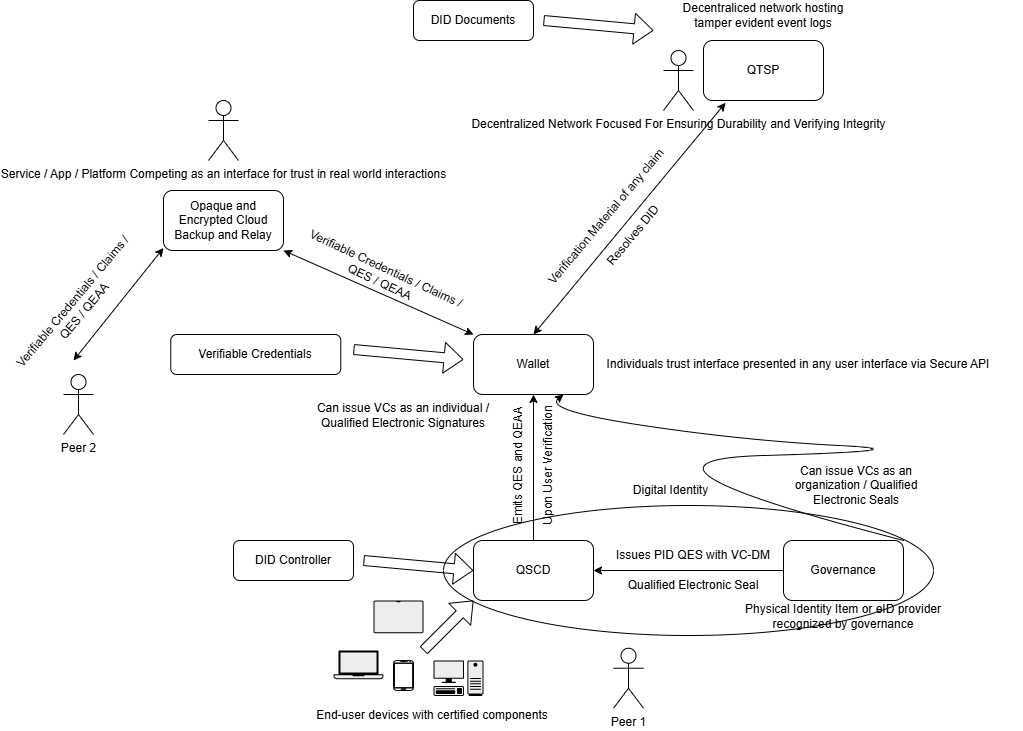

The diagram above was exported from draw.io. Its source (the exported page's mxGraphModel, read from the mxfile embedded in the PNG):
<mxGraphModel dx="1733" dy="1039" grid="1" gridSize="10" guides="1" tooltips="1" connect="1" arrows="1" fold="1" page="1" pageScale="1" pageWidth="1169" pageHeight="827" math="0" shadow="0">
  <root>
    <mxCell id="0" />
    <mxCell id="1" parent="0" />
    <mxCell id="r-NDAfY0-CBPCi7Xyemd-21" parent="1" style="ellipse;whiteSpace=wrap;html=1;fillColor=none;" value="" vertex="1">
      <mxGeometry height="130" width="490" x="500" y="545" as="geometry" />
    </mxCell>
    <mxCell id="r-NDAfY0-CBPCi7Xyemd-3" edge="1" parent="1" source="r-NDAfY0-CBPCi7Xyemd-1" style="edgeStyle=orthogonalEdgeStyle;rounded=0;orthogonalLoop=1;jettySize=auto;html=1;">
      <mxGeometry relative="1" as="geometry">
        <mxPoint x="650" y="610" as="targetPoint" />
      </mxGeometry>
    </mxCell>
    <mxCell id="r-NDAfY0-CBPCi7Xyemd-1" parent="1" style="rounded=1;whiteSpace=wrap;html=1;" value="Governance" vertex="1">
      <mxGeometry height="60" width="120" x="840" y="580" as="geometry" />
    </mxCell>
    <mxCell id="r-NDAfY0-CBPCi7Xyemd-10" edge="1" parent="1" source="r-NDAfY0-CBPCi7Xyemd-4" style="edgeStyle=orthogonalEdgeStyle;rounded=0;orthogonalLoop=1;jettySize=auto;html=1;" target="r-NDAfY0-CBPCi7Xyemd-9" value="">
      <mxGeometry relative="1" as="geometry" />
    </mxCell>
    <mxCell id="r-NDAfY0-CBPCi7Xyemd-4" parent="1" style="rounded=1;whiteSpace=wrap;html=1;" value="QSCD" vertex="1">
      <mxGeometry height="60" width="120" x="530" y="580" as="geometry" />
    </mxCell>
    <mxCell id="r-NDAfY0-CBPCi7Xyemd-8" parent="1" style="text;html=1;whiteSpace=wrap;strokeColor=none;fillColor=none;align=center;verticalAlign=middle;rounded=0;" value="Issues PID QES with VC-DM" vertex="1">
      <mxGeometry height="30" width="180" x="660" y="580" as="geometry" />
    </mxCell>
    <mxCell id="r-NDAfY0-CBPCi7Xyemd-9" parent="1" style="rounded=1;whiteSpace=wrap;html=1;" value="Wallet" vertex="1">
      <mxGeometry height="60" width="120" x="530" y="374" as="geometry" />
    </mxCell>
    <mxCell id="r-NDAfY0-CBPCi7Xyemd-11" edge="1" parent="1" style="shape=flexArrow;endArrow=classic;html=1;rounded=0;" value="">
      <mxGeometry height="50" relative="1" width="50" as="geometry">
        <mxPoint x="480" y="690" as="sourcePoint" />
        <mxPoint x="530" y="640" as="targetPoint" />
      </mxGeometry>
    </mxCell>
    <mxCell id="r-NDAfY0-CBPCi7Xyemd-14" parent="1" style="verticalLabelPosition=bottom;verticalAlign=top;html=1;shadow=0;dashed=0;strokeWidth=1;shape=mxgraph.android.phone2;strokeColor=#000000;" value="" vertex="1">
      <mxGeometry height="30" width="20" x="450" y="700" as="geometry" />
    </mxCell>
    <mxCell id="r-NDAfY0-CBPCi7Xyemd-15" parent="1" style="shape=mxgraph.networks2.icon;aspect=fixed;fillColor=#EDEDED;strokeColor=#000000;gradientColor=#5B6163;network2IconShadow=1;network2bgFillColor=none;labelPosition=center;verticalLabelPosition=bottom;align=center;verticalAlign=top;network2Icon=mxgraph.networks2.tablet;network2IconW=1;network2IconH=0.6566;" value="" vertex="1">
      <mxGeometry height="32.83" width="50" x="430" y="640" as="geometry" />
    </mxCell>
    <mxCell id="r-NDAfY0-CBPCi7Xyemd-16" parent="1" style="shape=mxgraph.networks2.icon;aspect=fixed;fillColor=#EDEDED;strokeColor=#000000;gradientColor=#5B6163;network2IconShadow=1;network2bgFillColor=none;labelPosition=center;verticalLabelPosition=bottom;align=center;verticalAlign=top;network2Icon=mxgraph.networks2.laptop;network2IconW=1;network2IconH=0.5734;" value="" vertex="1">
      <mxGeometry height="28.67" width="50" x="390" y="690" as="geometry" />
    </mxCell>
    <mxCell id="r-NDAfY0-CBPCi7Xyemd-17" parent="1" style="shape=mxgraph.networks2.icon;aspect=fixed;fillColor=#EDEDED;strokeColor=#000000;gradientColor=#5B6163;network2IconShadow=1;network2bgFillColor=none;labelPosition=center;verticalLabelPosition=bottom;align=center;verticalAlign=top;network2Icon=mxgraph.networks2.pc;network2IconYOffset=-0.0593;network2IconW=0.9999;network2IconH=0.7096;" value="" vertex="1">
      <mxGeometry height="35.480000000000004" width="49.995" x="490" y="700" as="geometry" />
    </mxCell>
    <mxCell id="r-NDAfY0-CBPCi7Xyemd-18" parent="1" style="text;html=1;whiteSpace=wrap;strokeColor=none;fillColor=none;align=center;verticalAlign=middle;rounded=0;" value="End-user devices with certified components" vertex="1">
      <mxGeometry height="30" width="290.01" x="344" y="740" as="geometry" />
    </mxCell>
    <mxCell id="r-NDAfY0-CBPCi7Xyemd-19" parent="1" style="text;html=1;whiteSpace=wrap;strokeColor=none;fillColor=none;align=center;verticalAlign=middle;rounded=0;" value="Physical Identity Item or eID provider recognized by governance" vertex="1">
      <mxGeometry height="30" width="210" x="795" y="641.41" as="geometry" />
    </mxCell>
    <mxCell id="r-NDAfY0-CBPCi7Xyemd-20" parent="1" style="rounded=1;whiteSpace=wrap;html=1;" value="QTSP" vertex="1">
      <mxGeometry height="60" width="120" x="760" y="80" as="geometry" />
    </mxCell>
    <mxCell id="r-NDAfY0-CBPCi7Xyemd-22" parent="1" style="text;html=1;whiteSpace=wrap;strokeColor=none;fillColor=none;align=center;verticalAlign=middle;rounded=0;" value="Digital Identity" vertex="1">
      <mxGeometry height="30" width="175" x="640" y="515" as="geometry" />
    </mxCell>
    <mxCell id="r-NDAfY0-CBPCi7Xyemd-25" edge="1" parent="1" style="shape=flexArrow;endArrow=classic;html=1;rounded=0;entryX=0.061;entryY=0.5;entryDx=0;entryDy=0;entryPerimeter=0;" target="r-NDAfY0-CBPCi7Xyemd-21" value="">
      <mxGeometry height="50" relative="1" width="50" as="geometry">
        <mxPoint x="420" y="600" as="sourcePoint" />
        <mxPoint x="445" y="545" as="targetPoint" />
      </mxGeometry>
    </mxCell>
    <mxCell id="r-NDAfY0-CBPCi7Xyemd-26" parent="1" style="rounded=1;whiteSpace=wrap;html=1;" value="DID Documents" vertex="1">
      <mxGeometry height="40" width="120" x="470" y="40" as="geometry" />
    </mxCell>
    <mxCell id="r-NDAfY0-CBPCi7Xyemd-28" edge="1" parent="1" source="r-NDAfY0-CBPCi7Xyemd-9" style="endArrow=classic;startArrow=classic;html=1;rounded=0;entryX=0.184;entryY=1.038;entryDx=0;entryDy=0;entryPerimeter=0;exitX=0.5;exitY=0;exitDx=0;exitDy=0;" target="r-NDAfY0-CBPCi7Xyemd-20" value="">
      <mxGeometry height="50" relative="1" width="50" as="geometry">
        <mxPoint x="590" y="300" as="sourcePoint" />
        <mxPoint x="640" y="250" as="targetPoint" />
      </mxGeometry>
    </mxCell>
    <mxCell id="r-NDAfY0-CBPCi7Xyemd-29" parent="1" style="text;html=1;whiteSpace=wrap;strokeColor=none;fillColor=none;align=center;verticalAlign=middle;rounded=0;" value="Decentraliced network hosting tamper evident event logs" vertex="1">
      <mxGeometry height="30" width="170" x="735" y="40" as="geometry" />
    </mxCell>
    <mxCell id="r-NDAfY0-CBPCi7Xyemd-31" parent="1" style="rounded=1;whiteSpace=wrap;html=1;" value="Opaque and Encrypted Cloud Backup and Relay" vertex="1">
      <mxGeometry height="60" width="120" x="220" y="230" as="geometry" />
    </mxCell>
    <mxCell id="r-NDAfY0-CBPCi7Xyemd-32" edge="1" parent="1" source="r-NDAfY0-CBPCi7Xyemd-9" style="endArrow=classic;startArrow=classic;html=1;rounded=0;entryX=1;entryY=1;entryDx=0;entryDy=0;exitX=0;exitY=0;exitDx=0;exitDy=0;" target="r-NDAfY0-CBPCi7Xyemd-31" value="">
      <mxGeometry height="50" relative="1" width="50" as="geometry">
        <mxPoint x="550" y="360" as="sourcePoint" />
        <mxPoint x="600" y="310" as="targetPoint" />
      </mxGeometry>
    </mxCell>
    <mxCell id="r-NDAfY0-CBPCi7Xyemd-33" parent="1" style="text;html=1;whiteSpace=wrap;strokeColor=none;fillColor=none;align=center;verticalAlign=middle;rounded=0;rotation=-90;" value="Emits QES and QEAA" vertex="1">
      <mxGeometry height="50" width="130" x="510" y="480" as="geometry" />
    </mxCell>
    <mxCell id="r-NDAfY0-CBPCi7Xyemd-34" parent="1" style="text;html=1;whiteSpace=wrap;strokeColor=none;fillColor=none;align=center;verticalAlign=middle;rounded=0;rotation=25;" value="Verifiable Credentials / Claims / QES / QEAA" vertex="1">
      <mxGeometry height="50" width="180" x="350" y="290" as="geometry" />
    </mxCell>
    <mxCell id="r-NDAfY0-CBPCi7Xyemd-35" parent="1" style="text;html=1;whiteSpace=wrap;strokeColor=none;fillColor=none;align=center;verticalAlign=middle;rounded=0;rotation=-50;" value="Verification Material of any claim" vertex="1">
      <mxGeometry height="50" width="190" x="568.21" y="231.17" as="geometry" />
    </mxCell>
    <mxCell id="r-NDAfY0-CBPCi7Xyemd-36" parent="1" style="text;html=1;whiteSpace=wrap;strokeColor=none;fillColor=none;align=center;verticalAlign=middle;rounded=0;" value="Individuals trust interface presented in any user interface via Secure API" vertex="1">
      <mxGeometry height="30" width="450" x="630" y="389" as="geometry" />
    </mxCell>
    <mxCell id="r-NDAfY0-CBPCi7Xyemd-37" edge="1" parent="1" style="endArrow=classic;startArrow=classic;html=1;rounded=0;entryX=0.445;entryY=1.009;entryDx=0;entryDy=0;entryPerimeter=0;" value="">
      <mxGeometry height="50" relative="1" width="50" as="geometry">
        <mxPoint x="130" y="400" as="sourcePoint" />
        <mxPoint x="220" y="287.5" as="targetPoint" />
      </mxGeometry>
    </mxCell>
    <mxCell id="r-NDAfY0-CBPCi7Xyemd-38" parent="1" style="shape=umlActor;verticalLabelPosition=bottom;verticalAlign=top;html=1;outlineConnect=0;" value="Peer 2" vertex="1">
      <mxGeometry height="60" width="30" x="120" y="414" as="geometry" />
    </mxCell>
    <mxCell id="r-NDAfY0-CBPCi7Xyemd-39" parent="1" style="shape=umlActor;verticalLabelPosition=bottom;verticalAlign=top;html=1;outlineConnect=0;" value="Peer 1" vertex="1">
      <mxGeometry height="60" width="30" x="670" y="687.74" as="geometry" />
    </mxCell>
    <mxCell id="r-NDAfY0-CBPCi7Xyemd-41" parent="1" style="shape=umlActor;verticalLabelPosition=bottom;verticalAlign=top;html=1;outlineConnect=0;" value="Service / App / Platform Competing as an interface for trust in real world interactions" vertex="1">
      <mxGeometry height="60" width="30" x="265" y="140" as="geometry" />
    </mxCell>
    <mxCell id="r-NDAfY0-CBPCi7Xyemd-42" parent="1" style="shape=umlActor;verticalLabelPosition=bottom;verticalAlign=top;html=1;outlineConnect=0;" value="Decentralized Network Focused For Ensuring Durability and Verifying Integrity" vertex="1">
      <mxGeometry height="60" width="30" x="720" y="90" as="geometry" />
    </mxCell>
    <mxCell id="r-NDAfY0-CBPCi7Xyemd-43" edge="1" parent="1" source="r-NDAfY0-CBPCi7Xyemd-21" style="curved=1;endArrow=classic;html=1;rounded=0;exitX=0.939;exitY=0.269;exitDx=0;exitDy=0;exitPerimeter=0;entryX=0.75;entryY=1;entryDx=0;entryDy=0;" target="r-NDAfY0-CBPCi7Xyemd-9" value="">
      <mxGeometry height="50" relative="1" width="50" as="geometry">
        <Array as="points">
          <mxPoint x="650" y="500" />
          <mxPoint x="990" y="490" />
          <mxPoint x="800" y="480" />
          <mxPoint x="600" y="450" />
        </Array>
        <mxPoint x="600" y="500" as="sourcePoint" />
        <mxPoint x="650" y="450" as="targetPoint" />
      </mxGeometry>
    </mxCell>
    <mxCell id="r-NDAfY0-CBPCi7Xyemd-44" parent="1" style="text;html=1;whiteSpace=wrap;strokeColor=none;fillColor=none;align=center;verticalAlign=middle;rounded=0;" value="Can issue VCs as an individual / Qualified Electronic Signatures" vertex="1">
      <mxGeometry height="50" width="180" x="370" y="430" as="geometry" />
    </mxCell>
    <mxCell id="r-NDAfY0-CBPCi7Xyemd-48" parent="1" style="text;html=1;whiteSpace=wrap;strokeColor=none;fillColor=none;align=center;verticalAlign=middle;rounded=0;rotation=-50;" value="Resolves DID" vertex="1">
      <mxGeometry height="50" width="180" x="600" y="250" as="geometry" />
    </mxCell>
    <mxCell id="r-NDAfY0-CBPCi7Xyemd-50" parent="1" style="text;html=1;whiteSpace=wrap;strokeColor=none;fillColor=none;align=center;verticalAlign=middle;rounded=0;" value="Can issue VCs as an organization / Qualified Electronic Seals" vertex="1">
      <mxGeometry height="30" width="160" x="832.5" y="510" as="geometry" />
    </mxCell>
    <mxCell id="r-NDAfY0-CBPCi7Xyemd-51" edge="1" parent="1" style="shape=flexArrow;endArrow=classic;html=1;rounded=0;entryX=0.061;entryY=0.5;entryDx=0;entryDy=0;entryPerimeter=0;" value="">
      <mxGeometry height="50" relative="1" width="50" as="geometry">
        <mxPoint x="600" y="60" as="sourcePoint" />
        <mxPoint x="710" y="70" as="targetPoint" />
      </mxGeometry>
    </mxCell>
    <mxCell id="r-NDAfY0-CBPCi7Xyemd-88" parent="1" style="rounded=1;whiteSpace=wrap;html=1;" value="DID Controller" vertex="1">
      <mxGeometry height="40" width="120" x="290" y="580" as="geometry" />
    </mxCell>
    <mxCell id="r-NDAfY0-CBPCi7Xyemd-89" parent="1" style="text;html=1;whiteSpace=wrap;strokeColor=none;fillColor=none;align=center;verticalAlign=middle;rounded=0;rotation=-90;" value="Upon User Verification" vertex="1">
      <mxGeometry height="50" width="130" x="540" y="480" as="geometry" />
    </mxCell>
    <mxCell id="r-NDAfY0-CBPCi7Xyemd-90" parent="1" style="rounded=1;whiteSpace=wrap;html=1;" value="Verifiable Credentials" vertex="1">
      <mxGeometry height="40" width="170" x="227.29" y="374" as="geometry" />
    </mxCell>
    <mxCell id="r-NDAfY0-CBPCi7Xyemd-91" parent="1" style="text;html=1;whiteSpace=wrap;strokeColor=none;fillColor=none;align=center;verticalAlign=middle;rounded=0;rotation=-50;" value="Verifiable Credentials / Claims / QES / QEAA" vertex="1">
      <mxGeometry height="32.29" width="184.58" x="42.71" y="330" as="geometry" />
    </mxCell>
    <mxCell id="r-NDAfY0-CBPCi7Xyemd-94" edge="1" parent="1" style="shape=flexArrow;endArrow=classic;html=1;rounded=0;entryX=0.061;entryY=0.5;entryDx=0;entryDy=0;entryPerimeter=0;" value="">
      <mxGeometry height="50" relative="1" width="50" as="geometry">
        <mxPoint x="410" y="389" as="sourcePoint" />
        <mxPoint x="520" y="399" as="targetPoint" />
      </mxGeometry>
    </mxCell>
    <mxCell id="r-NDAfY0-CBPCi7Xyemd-95" parent="1" style="text;html=1;whiteSpace=wrap;strokeColor=none;fillColor=none;align=center;verticalAlign=middle;rounded=0;" value="Qualified Electronic Seal" vertex="1">
      <mxGeometry height="30" width="180" x="660" y="610" as="geometry" />
    </mxCell>
  </root>
</mxGraphModel>